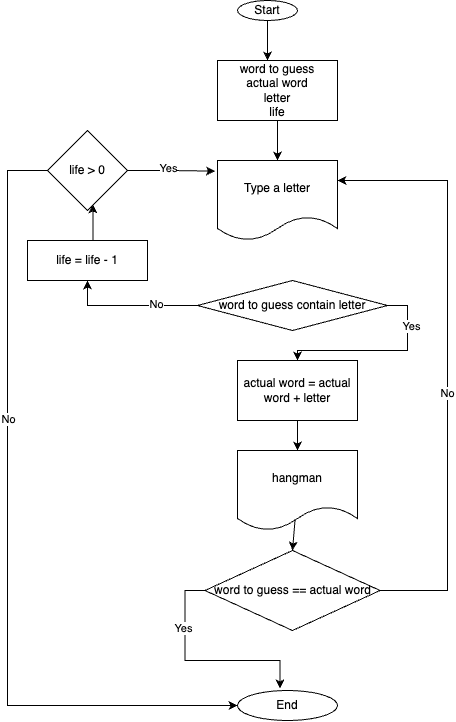

The diagram above was exported from draw.io. Its source (the exported page's mxGraphModel, read from the mxfile embedded in the PNG):
<mxGraphModel dx="768" dy="539" grid="1" gridSize="10" guides="1" tooltips="1" connect="1" arrows="1" fold="1" page="1" pageScale="1" pageWidth="850" pageHeight="1100" math="0" shadow="0">
  <root>
    <mxCell id="0" />
    <mxCell id="1" parent="0" />
    <mxCell id="pvMOedw_QR8VsFpIT8hD-9" style="edgeStyle=orthogonalEdgeStyle;rounded=0;orthogonalLoop=1;jettySize=auto;html=1;exitX=0.5;exitY=1;exitDx=0;exitDy=0;entryX=0.417;entryY=0;entryDx=0;entryDy=0;entryPerimeter=0;" edge="1" parent="1" source="pvMOedw_QR8VsFpIT8hD-1" target="pvMOedw_QR8VsFpIT8hD-4">
      <mxGeometry relative="1" as="geometry" />
    </mxCell>
    <mxCell id="pvMOedw_QR8VsFpIT8hD-1" value="Start" style="ellipse;whiteSpace=wrap;html=1;" vertex="1" parent="1">
      <mxGeometry x="240" y="160" width="60" height="20" as="geometry" />
    </mxCell>
    <mxCell id="pvMOedw_QR8VsFpIT8hD-6" style="edgeStyle=orthogonalEdgeStyle;rounded=0;orthogonalLoop=1;jettySize=auto;html=1;exitX=0;exitY=0.5;exitDx=0;exitDy=0;entryX=0.5;entryY=1;entryDx=0;entryDy=0;" edge="1" parent="1" source="pvMOedw_QR8VsFpIT8hD-2" target="pvMOedw_QR8VsFpIT8hD-5">
      <mxGeometry relative="1" as="geometry" />
    </mxCell>
    <mxCell id="pvMOedw_QR8VsFpIT8hD-7" value="No" style="edgeLabel;html=1;align=center;verticalAlign=middle;resizable=0;points=[];" vertex="1" connectable="0" parent="pvMOedw_QR8VsFpIT8hD-6">
      <mxGeometry x="-0.3829" y="-1" relative="1" as="geometry">
        <mxPoint as="offset" />
      </mxGeometry>
    </mxCell>
    <mxCell id="pvMOedw_QR8VsFpIT8hD-14" style="edgeStyle=orthogonalEdgeStyle;rounded=0;orthogonalLoop=1;jettySize=auto;html=1;exitX=1;exitY=0.5;exitDx=0;exitDy=0;entryX=0.5;entryY=0;entryDx=0;entryDy=0;" edge="1" parent="1" source="pvMOedw_QR8VsFpIT8hD-2" target="pvMOedw_QR8VsFpIT8hD-13">
      <mxGeometry relative="1" as="geometry" />
    </mxCell>
    <mxCell id="pvMOedw_QR8VsFpIT8hD-15" value="Yes" style="edgeLabel;html=1;align=center;verticalAlign=middle;resizable=0;points=[];" vertex="1" connectable="0" parent="pvMOedw_QR8VsFpIT8hD-14">
      <mxGeometry x="-0.5568" y="4" relative="1" as="geometry">
        <mxPoint as="offset" />
      </mxGeometry>
    </mxCell>
    <mxCell id="pvMOedw_QR8VsFpIT8hD-2" value="word to guess contain letter" style="rhombus;whiteSpace=wrap;html=1;" vertex="1" parent="1">
      <mxGeometry x="200" y="440" width="190" height="50" as="geometry" />
    </mxCell>
    <mxCell id="pvMOedw_QR8VsFpIT8hD-3" value="Type a letter" style="shape=document;whiteSpace=wrap;html=1;boundedLbl=1;" vertex="1" parent="1">
      <mxGeometry x="220" y="320" width="120" height="80" as="geometry" />
    </mxCell>
    <mxCell id="pvMOedw_QR8VsFpIT8hD-10" style="edgeStyle=orthogonalEdgeStyle;rounded=0;orthogonalLoop=1;jettySize=auto;html=1;exitX=0.5;exitY=1;exitDx=0;exitDy=0;" edge="1" parent="1" source="pvMOedw_QR8VsFpIT8hD-4" target="pvMOedw_QR8VsFpIT8hD-3">
      <mxGeometry relative="1" as="geometry" />
    </mxCell>
    <mxCell id="pvMOedw_QR8VsFpIT8hD-4" value="word to guess&lt;br&gt;actual word&lt;br&gt;letter&lt;br&gt;life" style="rounded=0;whiteSpace=wrap;html=1;" vertex="1" parent="1">
      <mxGeometry x="220" y="220" width="120" height="60" as="geometry" />
    </mxCell>
    <mxCell id="pvMOedw_QR8VsFpIT8hD-31" style="edgeStyle=orthogonalEdgeStyle;rounded=0;orthogonalLoop=1;jettySize=auto;html=1;exitX=0.5;exitY=0;exitDx=0;exitDy=0;entryX=0.568;entryY=0.922;entryDx=0;entryDy=0;entryPerimeter=0;" edge="1" parent="1" source="pvMOedw_QR8VsFpIT8hD-5" target="pvMOedw_QR8VsFpIT8hD-28">
      <mxGeometry relative="1" as="geometry" />
    </mxCell>
    <mxCell id="pvMOedw_QR8VsFpIT8hD-5" value="life = life - 1" style="rounded=0;whiteSpace=wrap;html=1;" vertex="1" parent="1">
      <mxGeometry x="30" y="400" width="120" height="40" as="geometry" />
    </mxCell>
    <mxCell id="pvMOedw_QR8VsFpIT8hD-22" style="edgeStyle=orthogonalEdgeStyle;rounded=0;orthogonalLoop=1;jettySize=auto;html=1;exitX=0;exitY=0.5;exitDx=0;exitDy=0;entryX=0.425;entryY=-0.067;entryDx=0;entryDy=0;entryPerimeter=0;" edge="1" parent="1" source="pvMOedw_QR8VsFpIT8hD-11" target="pvMOedw_QR8VsFpIT8hD-19">
      <mxGeometry relative="1" as="geometry" />
    </mxCell>
    <mxCell id="pvMOedw_QR8VsFpIT8hD-23" value="Yes" style="edgeLabel;html=1;align=center;verticalAlign=middle;resizable=0;points=[];" vertex="1" connectable="0" parent="pvMOedw_QR8VsFpIT8hD-22">
      <mxGeometry x="-0.4645" y="-2" relative="1" as="geometry">
        <mxPoint as="offset" />
      </mxGeometry>
    </mxCell>
    <mxCell id="pvMOedw_QR8VsFpIT8hD-24" style="edgeStyle=orthogonalEdgeStyle;rounded=0;orthogonalLoop=1;jettySize=auto;html=1;exitX=1;exitY=0.5;exitDx=0;exitDy=0;entryX=1;entryY=0.25;entryDx=0;entryDy=0;" edge="1" parent="1" source="pvMOedw_QR8VsFpIT8hD-11" target="pvMOedw_QR8VsFpIT8hD-3">
      <mxGeometry relative="1" as="geometry">
        <Array as="points">
          <mxPoint x="450" y="750" />
          <mxPoint x="450" y="340" />
        </Array>
      </mxGeometry>
    </mxCell>
    <mxCell id="pvMOedw_QR8VsFpIT8hD-25" value="No" style="edgeLabel;html=1;align=center;verticalAlign=middle;resizable=0;points=[];" vertex="1" connectable="0" parent="pvMOedw_QR8VsFpIT8hD-24">
      <mxGeometry x="-0.0991" relative="1" as="geometry">
        <mxPoint as="offset" />
      </mxGeometry>
    </mxCell>
    <mxCell id="pvMOedw_QR8VsFpIT8hD-11" value="word to guess == actual word" style="rhombus;whiteSpace=wrap;html=1;" vertex="1" parent="1">
      <mxGeometry x="207.5" y="710" width="175" height="80" as="geometry" />
    </mxCell>
    <mxCell id="pvMOedw_QR8VsFpIT8hD-21" style="edgeStyle=orthogonalEdgeStyle;rounded=0;orthogonalLoop=1;jettySize=auto;html=1;exitX=0.5;exitY=1;exitDx=0;exitDy=0;" edge="1" parent="1" source="pvMOedw_QR8VsFpIT8hD-13" target="pvMOedw_QR8VsFpIT8hD-20">
      <mxGeometry relative="1" as="geometry" />
    </mxCell>
    <mxCell id="pvMOedw_QR8VsFpIT8hD-13" value="actual word = actual word + letter" style="rounded=0;whiteSpace=wrap;html=1;" vertex="1" parent="1">
      <mxGeometry x="240" y="520" width="120" height="60" as="geometry" />
    </mxCell>
    <mxCell id="pvMOedw_QR8VsFpIT8hD-19" value="End" style="ellipse;whiteSpace=wrap;html=1;" vertex="1" parent="1">
      <mxGeometry x="240" y="850" width="100" height="30" as="geometry" />
    </mxCell>
    <mxCell id="pvMOedw_QR8VsFpIT8hD-20" value="hangman" style="shape=document;whiteSpace=wrap;html=1;boundedLbl=1;" vertex="1" parent="1">
      <mxGeometry x="240" y="610" width="120" height="80" as="geometry" />
    </mxCell>
    <mxCell id="pvMOedw_QR8VsFpIT8hD-27" value="" style="endArrow=classic;html=1;rounded=0;exitX=0.479;exitY=0.879;exitDx=0;exitDy=0;exitPerimeter=0;entryX=0.5;entryY=0;entryDx=0;entryDy=0;" edge="1" parent="1" source="pvMOedw_QR8VsFpIT8hD-20" target="pvMOedw_QR8VsFpIT8hD-11">
      <mxGeometry width="50" height="50" relative="1" as="geometry">
        <mxPoint x="400" y="870" as="sourcePoint" />
        <mxPoint x="450" y="820" as="targetPoint" />
      </mxGeometry>
    </mxCell>
    <mxCell id="pvMOedw_QR8VsFpIT8hD-29" style="edgeStyle=orthogonalEdgeStyle;rounded=0;orthogonalLoop=1;jettySize=auto;html=1;exitX=1;exitY=0.5;exitDx=0;exitDy=0;entryX=-0.021;entryY=0.133;entryDx=0;entryDy=0;entryPerimeter=0;" edge="1" parent="1" source="pvMOedw_QR8VsFpIT8hD-28" target="pvMOedw_QR8VsFpIT8hD-3">
      <mxGeometry relative="1" as="geometry" />
    </mxCell>
    <mxCell id="pvMOedw_QR8VsFpIT8hD-30" value="Yes" style="edgeLabel;html=1;align=center;verticalAlign=middle;resizable=0;points=[];" vertex="1" connectable="0" parent="pvMOedw_QR8VsFpIT8hD-29">
      <mxGeometry x="-0.0772" y="2" relative="1" as="geometry">
        <mxPoint as="offset" />
      </mxGeometry>
    </mxCell>
    <mxCell id="pvMOedw_QR8VsFpIT8hD-32" style="edgeStyle=orthogonalEdgeStyle;rounded=0;orthogonalLoop=1;jettySize=auto;html=1;exitX=0;exitY=0.5;exitDx=0;exitDy=0;entryX=0;entryY=0.5;entryDx=0;entryDy=0;" edge="1" parent="1" source="pvMOedw_QR8VsFpIT8hD-28" target="pvMOedw_QR8VsFpIT8hD-19">
      <mxGeometry relative="1" as="geometry">
        <Array as="points">
          <mxPoint x="10" y="330" />
          <mxPoint x="10" y="865" />
        </Array>
      </mxGeometry>
    </mxCell>
    <mxCell id="pvMOedw_QR8VsFpIT8hD-33" value="No" style="edgeLabel;html=1;align=center;verticalAlign=middle;resizable=0;points=[];" vertex="1" connectable="0" parent="pvMOedw_QR8VsFpIT8hD-32">
      <mxGeometry x="-0.2822" y="1" relative="1" as="geometry">
        <mxPoint as="offset" />
      </mxGeometry>
    </mxCell>
    <mxCell id="pvMOedw_QR8VsFpIT8hD-28" value="life &amp;gt; 0" style="rhombus;whiteSpace=wrap;html=1;" vertex="1" parent="1">
      <mxGeometry x="50" y="290" width="80" height="80" as="geometry" />
    </mxCell>
  </root>
</mxGraphModel>